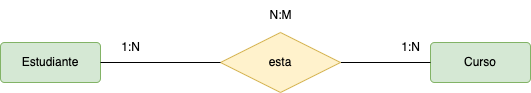

The diagram above was exported from draw.io. Its source (the exported page's mxGraphModel, read from the mxfile embedded in the PNG):
<mxGraphModel dx="687" dy="572" grid="1" gridSize="10" guides="1" tooltips="1" connect="1" arrows="1" fold="1" page="1" pageScale="1" pageWidth="827" pageHeight="1169" math="0" shadow="0">
  <root>
    <mxCell id="0" />
    <mxCell id="1" parent="0" />
    <mxCell id="2" value="Estudiante" style="rounded=1;arcSize=10;whiteSpace=wrap;html=1;align=center;fillColor=#d5e8d4;strokeColor=#82b366;" vertex="1" parent="1">
      <mxGeometry x="120" y="160" width="100" height="40" as="geometry" />
    </mxCell>
    <mxCell id="3" value="Curso" style="rounded=1;arcSize=10;whiteSpace=wrap;html=1;align=center;fillColor=#d5e8d4;strokeColor=#82b366;" vertex="1" parent="1">
      <mxGeometry x="550" y="160" width="100" height="40" as="geometry" />
    </mxCell>
    <mxCell id="4" style="edgeStyle=none;html=1;entryX=0;entryY=0.5;entryDx=0;entryDy=0;endArrow=none;endFill=0;" edge="1" parent="1" source="5" target="3">
      <mxGeometry relative="1" as="geometry" />
    </mxCell>
    <mxCell id="5" value="esta" style="shape=rhombus;perimeter=rhombusPerimeter;whiteSpace=wrap;html=1;align=center;fillColor=#fff2cc;strokeColor=#d6b656;" vertex="1" parent="1">
      <mxGeometry x="340" y="150" width="120" height="60" as="geometry" />
    </mxCell>
    <mxCell id="6" style="edgeStyle=none;html=1;endArrow=none;endFill=0;entryX=0;entryY=0.5;entryDx=0;entryDy=0;" edge="1" parent="1" source="2" target="5">
      <mxGeometry relative="1" as="geometry">
        <mxPoint x="340" y="180" as="targetPoint" />
      </mxGeometry>
    </mxCell>
    <mxCell id="7" value="N:M" style="text;html=1;align=center;verticalAlign=middle;resizable=0;points=[];autosize=1;strokeColor=none;fillColor=none;" vertex="1" parent="1">
      <mxGeometry x="375" y="118" width="50" height="30" as="geometry" />
    </mxCell>
    <mxCell id="8" value="1:N" style="text;html=1;align=center;verticalAlign=middle;resizable=0;points=[];autosize=1;strokeColor=none;fillColor=none;" vertex="1" parent="1">
      <mxGeometry x="230" y="150" width="40" height="30" as="geometry" />
    </mxCell>
    <mxCell id="9" value="1:N" style="text;html=1;align=center;verticalAlign=middle;resizable=0;points=[];autosize=1;strokeColor=none;fillColor=none;" vertex="1" parent="1">
      <mxGeometry x="510" y="150" width="40" height="30" as="geometry" />
    </mxCell>
  </root>
</mxGraphModel>